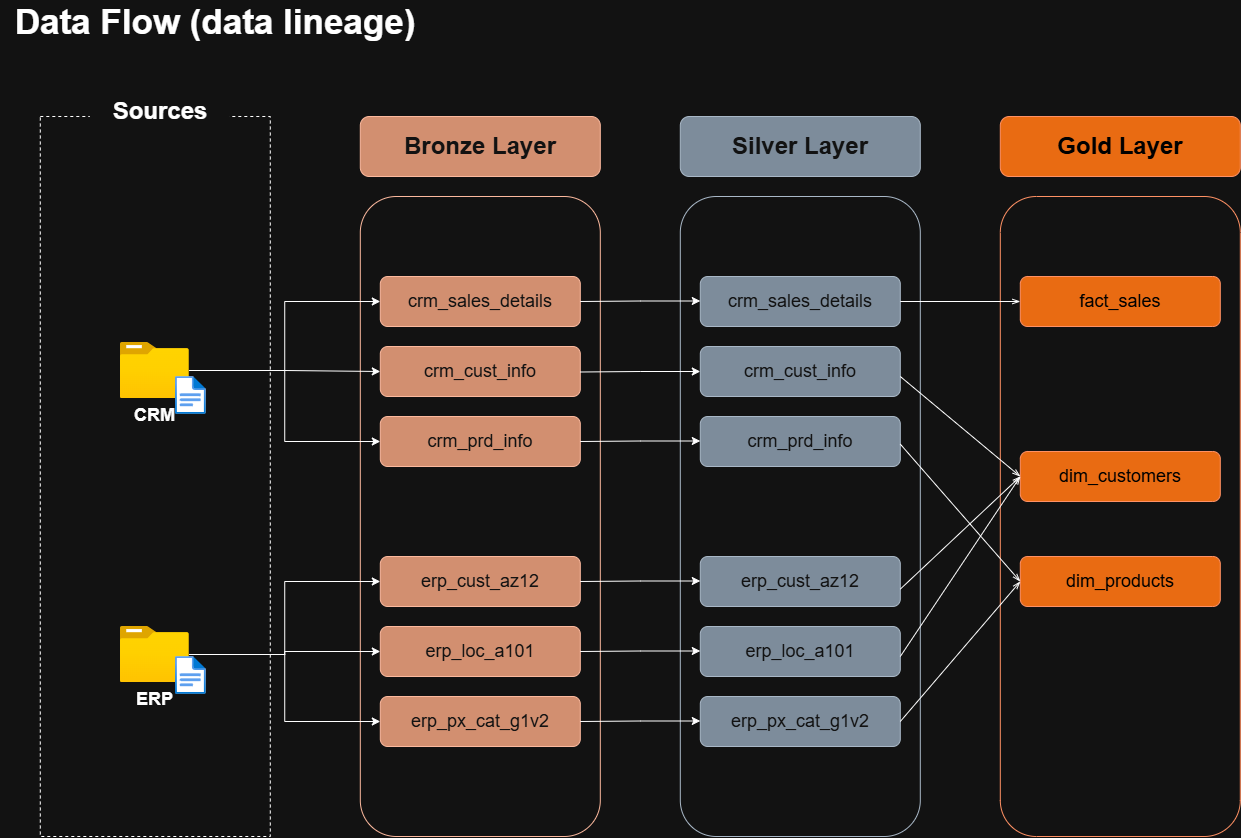

The diagram above was exported from draw.io. Its source (the exported page's mxGraphModel, read from the mxfile embedded in the PNG):
<mxGraphModel dx="1950" dy="1179" grid="1" gridSize="10" guides="1" tooltips="1" connect="1" arrows="1" fold="1" page="1" pageScale="1" pageWidth="1920" pageHeight="1200" math="0" shadow="0">
  <root>
    <mxCell id="0" />
    <mxCell id="1" parent="0" />
    <mxCell id="cPSx_eZEjvtIumwzlaRC-1" parent="1" style="rounded=0;whiteSpace=wrap;html=1;fillColor=none;dashed=1;" value="" vertex="1">
      <mxGeometry height="720" width="230" x="40" y="120" as="geometry" />
    </mxCell>
    <mxCell id="cPSx_eZEjvtIumwzlaRC-5" parent="1" style="rounded=1;whiteSpace=wrap;html=1;fillColor=none;fontColor=#ffffff;strokeColor=#6D1F00;" value="" vertex="1">
      <mxGeometry height="640" width="240" x="360" y="200" as="geometry" />
    </mxCell>
    <mxCell id="cPSx_eZEjvtIumwzlaRC-6" parent="1" style="rounded=1;whiteSpace=wrap;html=1;fillColor=none;fontColor=#ffffff;strokeColor=#314354;" value="" vertex="1">
      <mxGeometry height="640" width="240" x="680" y="200" as="geometry" />
    </mxCell>
    <mxCell id="cPSx_eZEjvtIumwzlaRC-7" parent="1" style="rounded=1;whiteSpace=wrap;html=1;fillColor=none;fontColor=#000000;strokeColor=#C73500;" value="" vertex="1">
      <mxGeometry height="640" width="240" x="1000" y="200" as="geometry" />
    </mxCell>
    <mxCell id="cPSx_eZEjvtIumwzlaRC-8" parent="1" style="rounded=1;whiteSpace=wrap;html=1;fillColor=#a0522d;strokeColor=#6D1F00;fontColor=#ffffff;" value="&lt;b&gt;&lt;font style=&quot;font-size: 24px;&quot;&gt;Bronze Layer&lt;/font&gt;&lt;/b&gt;" vertex="1">
      <mxGeometry height="60" width="240" x="360" y="120" as="geometry" />
    </mxCell>
    <mxCell id="cPSx_eZEjvtIumwzlaRC-9" parent="1" style="rounded=1;whiteSpace=wrap;html=1;fillColor=#647687;strokeColor=#314354;fontColor=#ffffff;" value="&lt;b&gt;&lt;font style=&quot;font-size: 24px;&quot;&gt;Silver Layer&lt;/font&gt;&lt;/b&gt;" vertex="1">
      <mxGeometry height="60" width="240" x="680" y="120" as="geometry" />
    </mxCell>
    <mxCell id="cPSx_eZEjvtIumwzlaRC-10" parent="1" style="rounded=1;whiteSpace=wrap;html=1;fillColor=#fa6800;strokeColor=#C73500;fontColor=#000000;" value="&lt;span style=&quot;color: light-dark(rgb(0, 0, 0), rgb(0, 0, 0));&quot;&gt;&lt;b&gt;&lt;font style=&quot;font-size: 24px;&quot;&gt;Gold Layer&lt;/font&gt;&lt;/b&gt;&lt;/span&gt;" vertex="1">
      <mxGeometry height="60" width="240" x="1000" y="120" as="geometry" />
    </mxCell>
    <mxCell id="cPSx_eZEjvtIumwzlaRC-11" parent="1" style="rounded=1;whiteSpace=wrap;html=1;fillColor=#a0522d;fontColor=#ffffff;strokeColor=#6D1F00;" value="&lt;font style=&quot;font-size: 18px;&quot;&gt;crm_sales_details&lt;/font&gt;" vertex="1">
      <mxGeometry height="50" width="200" x="380" y="280" as="geometry" />
    </mxCell>
    <mxCell id="cPSx_eZEjvtIumwzlaRC-12" parent="1" style="rounded=1;whiteSpace=wrap;html=1;fillColor=#a0522d;fontColor=#ffffff;strokeColor=#6D1F00;" value="&lt;font style=&quot;font-size: 18px;&quot;&gt;crm_cust_info&lt;/font&gt;" vertex="1">
      <mxGeometry height="50" width="200" x="380" y="350" as="geometry" />
    </mxCell>
    <mxCell id="cPSx_eZEjvtIumwzlaRC-13" parent="1" style="rounded=1;whiteSpace=wrap;html=1;fillColor=#a0522d;fontColor=#ffffff;strokeColor=#6D1F00;" value="&lt;font style=&quot;font-size: 18px;&quot;&gt;crm_prd_info&lt;/font&gt;" vertex="1">
      <mxGeometry height="50" width="200" x="380" y="420" as="geometry" />
    </mxCell>
    <mxCell id="cPSx_eZEjvtIumwzlaRC-14" parent="1" style="rounded=1;whiteSpace=wrap;html=1;fillColor=#a0522d;fontColor=#ffffff;strokeColor=#6D1F00;" value="&lt;font style=&quot;font-size: 18px;&quot;&gt;erp_cust_az12&lt;/font&gt;" vertex="1">
      <mxGeometry height="50" width="200" x="380" y="560" as="geometry" />
    </mxCell>
    <mxCell id="cPSx_eZEjvtIumwzlaRC-15" parent="1" style="rounded=1;whiteSpace=wrap;html=1;fillColor=#a0522d;fontColor=#ffffff;strokeColor=#6D1F00;" value="&lt;font style=&quot;font-size: 18px;&quot;&gt;erp_loc_a101&lt;/font&gt;" vertex="1">
      <mxGeometry height="50" width="200" x="380" y="630" as="geometry" />
    </mxCell>
    <mxCell id="cPSx_eZEjvtIumwzlaRC-16" parent="1" style="rounded=1;whiteSpace=wrap;html=1;fillColor=#a0522d;fontColor=#ffffff;strokeColor=#6D1F00;" value="&lt;font style=&quot;font-size: 18px;&quot;&gt;erp_px_cat_g1v2&lt;/font&gt;" vertex="1">
      <mxGeometry height="50" width="200" x="380" y="700" as="geometry" />
    </mxCell>
    <mxCell id="cPSx_eZEjvtIumwzlaRC-17" parent="1" style="rounded=1;whiteSpace=wrap;html=1;fillColor=#647687;fontColor=#ffffff;strokeColor=#314354;" value="&lt;span style=&quot;font-size: 18px;&quot;&gt;crm_sales_details&lt;/span&gt;" vertex="1">
      <mxGeometry height="50" width="200" x="700" y="280" as="geometry" />
    </mxCell>
    <mxCell id="cPSx_eZEjvtIumwzlaRC-18" parent="1" style="rounded=1;whiteSpace=wrap;html=1;fillColor=#647687;fontColor=#ffffff;strokeColor=#314354;" value="&lt;span style=&quot;font-size: 18px;&quot;&gt;crm_cust_info&lt;/span&gt;" vertex="1">
      <mxGeometry height="50" width="200" x="700" y="350" as="geometry" />
    </mxCell>
    <mxCell id="cPSx_eZEjvtIumwzlaRC-19" parent="1" style="rounded=1;whiteSpace=wrap;html=1;fillColor=#647687;fontColor=#ffffff;strokeColor=#314354;" value="&lt;span style=&quot;font-size: 18px;&quot;&gt;crm_prd_info&lt;/span&gt;" vertex="1">
      <mxGeometry height="50" width="200" x="700" y="420" as="geometry" />
    </mxCell>
    <mxCell id="cPSx_eZEjvtIumwzlaRC-20" parent="1" style="rounded=1;whiteSpace=wrap;html=1;fillColor=#647687;fontColor=#ffffff;strokeColor=#314354;" value="&lt;span style=&quot;font-size: 18px;&quot;&gt;erp_cust_az12&lt;/span&gt;" vertex="1">
      <mxGeometry height="50" width="200" x="700" y="560" as="geometry" />
    </mxCell>
    <mxCell id="cPSx_eZEjvtIumwzlaRC-21" parent="1" style="rounded=1;whiteSpace=wrap;html=1;fillColor=#647687;fontColor=#ffffff;strokeColor=#314354;" value="&lt;span style=&quot;font-size: 18px;&quot;&gt;erp_loc_a101&lt;/span&gt;" vertex="1">
      <mxGeometry height="50" width="200" x="700" y="630" as="geometry" />
    </mxCell>
    <mxCell id="cPSx_eZEjvtIumwzlaRC-22" parent="1" style="rounded=1;whiteSpace=wrap;html=1;fillColor=#647687;fontColor=#ffffff;strokeColor=#314354;" value="&lt;span style=&quot;font-size: 18px;&quot;&gt;erp_px_cat_g1v2&lt;/span&gt;" vertex="1">
      <mxGeometry height="50" width="200" x="700" y="700" as="geometry" />
    </mxCell>
    <mxCell id="cPSx_eZEjvtIumwzlaRC-23" parent="1" style="rounded=1;whiteSpace=wrap;html=1;fillColor=#fa6800;fontColor=#000000;strokeColor=#C73500;" value="&lt;font style=&quot;font-size: 18px; color: light-dark(rgb(0, 0, 0), rgb(0, 0, 0));&quot;&gt;fact_sales&lt;/font&gt;" vertex="1">
      <mxGeometry height="50" width="200" x="1020" y="280" as="geometry" />
    </mxCell>
    <mxCell id="cPSx_eZEjvtIumwzlaRC-25" parent="1" style="rounded=1;whiteSpace=wrap;html=1;fillColor=#fa6800;fontColor=#000000;strokeColor=#C73500;" value="&lt;span style=&quot;color: light-dark(rgb(0, 0, 0), rgb(0, 0, 0));&quot;&gt;&lt;font style=&quot;font-size: 18px;&quot;&gt;dim_customers&lt;/font&gt;&lt;/span&gt;" vertex="1">
      <mxGeometry height="50" width="200" x="1020" y="455" as="geometry" />
    </mxCell>
    <mxCell id="cPSx_eZEjvtIumwzlaRC-28" parent="1" style="rounded=1;whiteSpace=wrap;html=1;fillColor=#fa6800;fontColor=#000000;strokeColor=#C73500;" value="&lt;span style=&quot;color: light-dark(rgb(0, 0, 0), rgb(0, 0, 0));&quot;&gt;&lt;font style=&quot;font-size: 18px;&quot;&gt;dim_products&lt;/font&gt;&lt;/span&gt;" vertex="1">
      <mxGeometry height="50" width="200" x="1020" y="560" as="geometry" />
    </mxCell>
    <mxCell id="cPSx_eZEjvtIumwzlaRC-29" parent="1" style="text;html=1;whiteSpace=wrap;strokeColor=none;fillColor=default;align=center;verticalAlign=middle;rounded=0;" value="&lt;b&gt;&lt;font style=&quot;font-size: 24px;&quot;&gt;Sources&lt;/font&gt;&lt;/b&gt;" vertex="1">
      <mxGeometry height="50" width="140" x="90" y="90" as="geometry" />
    </mxCell>
    <mxCell id="cPSx_eZEjvtIumwzlaRC-52" edge="1" parent="1" source="cPSx_eZEjvtIumwzlaRC-31" style="edgeStyle=orthogonalEdgeStyle;rounded=0;orthogonalLoop=1;jettySize=auto;html=1;entryX=0;entryY=0.5;entryDx=0;entryDy=0;" target="cPSx_eZEjvtIumwzlaRC-12">
      <mxGeometry relative="1" as="geometry" />
    </mxCell>
    <mxCell id="cPSx_eZEjvtIumwzlaRC-54" edge="1" parent="1" source="cPSx_eZEjvtIumwzlaRC-31" style="edgeStyle=orthogonalEdgeStyle;rounded=0;orthogonalLoop=1;jettySize=auto;html=1;entryX=0;entryY=0.5;entryDx=0;entryDy=0;" target="cPSx_eZEjvtIumwzlaRC-13">
      <mxGeometry relative="1" as="geometry" />
    </mxCell>
    <mxCell id="cPSx_eZEjvtIumwzlaRC-60" edge="1" parent="1" source="cPSx_eZEjvtIumwzlaRC-31" style="edgeStyle=orthogonalEdgeStyle;rounded=0;orthogonalLoop=1;jettySize=auto;html=1;entryX=0;entryY=0.5;entryDx=0;entryDy=0;" target="cPSx_eZEjvtIumwzlaRC-11">
      <mxGeometry relative="1" as="geometry" />
    </mxCell>
    <mxCell id="cPSx_eZEjvtIumwzlaRC-31" parent="1" style="image;aspect=fixed;html=1;points=[];align=center;fontSize=12;image=img/lib/azure2/general/Folder_Blank.svg;" value="&lt;b&gt;&lt;font style=&quot;font-size: 18px;&quot;&gt;CRM&lt;/font&gt;&lt;/b&gt;" vertex="1">
      <mxGeometry height="56.00000000000001" width="69" x="120" y="346" as="geometry" />
    </mxCell>
    <mxCell id="cPSx_eZEjvtIumwzlaRC-55" edge="1" parent="1" source="cPSx_eZEjvtIumwzlaRC-32" style="edgeStyle=orthogonalEdgeStyle;rounded=0;orthogonalLoop=1;jettySize=auto;html=1;entryX=0;entryY=0.5;entryDx=0;entryDy=0;" target="cPSx_eZEjvtIumwzlaRC-15">
      <mxGeometry relative="1" as="geometry" />
    </mxCell>
    <mxCell id="cPSx_eZEjvtIumwzlaRC-56" edge="1" parent="1" source="cPSx_eZEjvtIumwzlaRC-32" style="edgeStyle=orthogonalEdgeStyle;rounded=0;orthogonalLoop=1;jettySize=auto;html=1;entryX=0;entryY=0.5;entryDx=0;entryDy=0;" target="cPSx_eZEjvtIumwzlaRC-14">
      <mxGeometry relative="1" as="geometry" />
    </mxCell>
    <mxCell id="cPSx_eZEjvtIumwzlaRC-59" edge="1" parent="1" source="cPSx_eZEjvtIumwzlaRC-32" style="edgeStyle=orthogonalEdgeStyle;rounded=0;orthogonalLoop=1;jettySize=auto;html=1;entryX=0;entryY=0.5;entryDx=0;entryDy=0;" target="cPSx_eZEjvtIumwzlaRC-16">
      <mxGeometry relative="1" as="geometry" />
    </mxCell>
    <mxCell id="cPSx_eZEjvtIumwzlaRC-32" parent="1" style="image;aspect=fixed;html=1;points=[];align=center;fontSize=12;image=img/lib/azure2/general/Folder_Blank.svg;" value="&lt;b&gt;&lt;font style=&quot;font-size: 18px;&quot;&gt;ERP&lt;/font&gt;&lt;/b&gt;" vertex="1">
      <mxGeometry height="56.00000000000001" width="69" x="120" y="630" as="geometry" />
    </mxCell>
    <mxCell id="cPSx_eZEjvtIumwzlaRC-34" parent="1" style="image;aspect=fixed;html=1;points=[];align=center;fontSize=12;image=img/lib/azure2/general/File.svg;" value="" vertex="1">
      <mxGeometry height="38" width="30.84" x="175.16" y="380" as="geometry" />
    </mxCell>
    <mxCell id="cPSx_eZEjvtIumwzlaRC-35" parent="1" style="image;aspect=fixed;html=1;points=[];align=center;fontSize=12;image=img/lib/azure2/general/File.svg;" value="" vertex="1">
      <mxGeometry height="38" width="30.84" x="175.16" y="660" as="geometry" />
    </mxCell>
    <mxCell id="cPSx_eZEjvtIumwzlaRC-42" edge="1" parent="1" source="cPSx_eZEjvtIumwzlaRC-11" style="endArrow=classic;html=1;rounded=0;exitX=1;exitY=0.5;exitDx=0;exitDy=0;" value="">
      <mxGeometry height="50" relative="1" width="50" as="geometry">
        <Array as="points">
          <mxPoint x="640" y="304.5" />
        </Array>
        <mxPoint x="590" y="304.5" as="sourcePoint" />
        <mxPoint x="700" y="304.5" as="targetPoint" />
      </mxGeometry>
    </mxCell>
    <mxCell id="cPSx_eZEjvtIumwzlaRC-43" edge="1" parent="1" style="endArrow=classic;html=1;rounded=0;exitX=1;exitY=0.5;exitDx=0;exitDy=0;" value="">
      <mxGeometry height="50" relative="1" width="50" as="geometry">
        <Array as="points">
          <mxPoint x="640" y="724.5" />
        </Array>
        <mxPoint x="580" y="725" as="sourcePoint" />
        <mxPoint x="700" y="724.5" as="targetPoint" />
      </mxGeometry>
    </mxCell>
    <mxCell id="cPSx_eZEjvtIumwzlaRC-44" edge="1" parent="1" style="endArrow=classic;html=1;rounded=0;exitX=1;exitY=0.5;exitDx=0;exitDy=0;" value="">
      <mxGeometry height="50" relative="1" width="50" as="geometry">
        <Array as="points">
          <mxPoint x="640" y="654.5" />
        </Array>
        <mxPoint x="580" y="655" as="sourcePoint" />
        <mxPoint x="700" y="654.5" as="targetPoint" />
      </mxGeometry>
    </mxCell>
    <mxCell id="cPSx_eZEjvtIumwzlaRC-45" edge="1" parent="1" style="endArrow=classic;html=1;rounded=0;exitX=1;exitY=0.5;exitDx=0;exitDy=0;" value="">
      <mxGeometry height="50" relative="1" width="50" as="geometry">
        <Array as="points">
          <mxPoint x="640" y="375" />
        </Array>
        <mxPoint x="580" y="375.5" as="sourcePoint" />
        <mxPoint x="700" y="375" as="targetPoint" />
      </mxGeometry>
    </mxCell>
    <mxCell id="cPSx_eZEjvtIumwzlaRC-46" edge="1" parent="1" style="endArrow=classic;html=1;rounded=0;exitX=1;exitY=0.5;exitDx=0;exitDy=0;" value="">
      <mxGeometry height="50" relative="1" width="50" as="geometry">
        <Array as="points">
          <mxPoint x="640" y="584.5" />
        </Array>
        <mxPoint x="580" y="585" as="sourcePoint" />
        <mxPoint x="700" y="584.5" as="targetPoint" />
      </mxGeometry>
    </mxCell>
    <mxCell id="cPSx_eZEjvtIumwzlaRC-47" edge="1" parent="1" style="endArrow=classic;html=1;rounded=0;exitX=1;exitY=0.5;exitDx=0;exitDy=0;" value="">
      <mxGeometry height="50" relative="1" width="50" as="geometry">
        <Array as="points">
          <mxPoint x="640" y="444.5" />
        </Array>
        <mxPoint x="580" y="445" as="sourcePoint" />
        <mxPoint x="700" y="444.5" as="targetPoint" />
      </mxGeometry>
    </mxCell>
    <mxCell id="cPSx_eZEjvtIumwzlaRC-48" edge="1" parent="1" source="cPSx_eZEjvtIumwzlaRC-22" style="endArrow=openThin;html=1;rounded=0;exitX=1;exitY=0.5;exitDx=0;exitDy=0;endFill=0;entryX=0;entryY=0.5;entryDx=0;entryDy=0;" target="cPSx_eZEjvtIumwzlaRC-28" value="">
      <mxGeometry height="50" relative="1" width="50" as="geometry">
        <Array as="points" />
        <mxPoint x="900" y="730.25" as="sourcePoint" />
        <mxPoint x="1110" y="719.75" as="targetPoint" />
      </mxGeometry>
    </mxCell>
    <mxCell id="cPSx_eZEjvtIumwzlaRC-50" parent="1" style="text;html=1;whiteSpace=wrap;strokeColor=none;fillColor=none;align=center;verticalAlign=middle;rounded=0;" value="&lt;b&gt;&lt;font style=&quot;font-size: 35px;&quot;&gt;Data Flow (data lineage)&lt;/font&gt;&lt;/b&gt;" vertex="1">
      <mxGeometry height="30" width="430" y="10" as="geometry" />
    </mxCell>
    <mxCell id="0s_r747GnUnV7AxFyhCI-1" edge="1" parent="1" style="endArrow=openThin;html=1;rounded=0;exitX=1;exitY=0.5;exitDx=0;exitDy=0;endFill=0;entryX=0;entryY=0.5;entryDx=0;entryDy=0;" target="cPSx_eZEjvtIumwzlaRC-25" value="">
      <mxGeometry height="50" relative="1" width="50" as="geometry">
        <Array as="points" />
        <mxPoint x="900" y="660" as="sourcePoint" />
        <mxPoint x="1020" y="514.75" as="targetPoint" />
      </mxGeometry>
    </mxCell>
    <mxCell id="0s_r747GnUnV7AxFyhCI-2" edge="1" parent="1" style="endArrow=openThin;html=1;rounded=0;exitX=1;exitY=0.5;exitDx=0;exitDy=0;endFill=0;entryX=0;entryY=0.5;entryDx=0;entryDy=0;" target="cPSx_eZEjvtIumwzlaRC-28" value="">
      <mxGeometry height="50" relative="1" width="50" as="geometry">
        <Array as="points" />
        <mxPoint x="900" y="447.63" as="sourcePoint" />
        <mxPoint x="1020" y="302.38" as="targetPoint" />
      </mxGeometry>
    </mxCell>
    <mxCell id="0s_r747GnUnV7AxFyhCI-3" edge="1" parent="1" style="endArrow=openThin;html=1;rounded=0;exitX=1;exitY=0.5;exitDx=0;exitDy=0;endFill=0;entryX=0;entryY=0.5;entryDx=0;entryDy=0;" target="cPSx_eZEjvtIumwzlaRC-25" value="">
      <mxGeometry height="50" relative="1" width="50" as="geometry">
        <Array as="points" />
        <mxPoint x="900" y="592.63" as="sourcePoint" />
        <mxPoint x="1020" y="447.38" as="targetPoint" />
      </mxGeometry>
    </mxCell>
    <mxCell id="0s_r747GnUnV7AxFyhCI-4" edge="1" parent="1" source="cPSx_eZEjvtIumwzlaRC-17" style="endArrow=openThin;html=1;rounded=0;endFill=0;entryX=0;entryY=0.5;entryDx=0;entryDy=0;exitX=1;exitY=0.5;exitDx=0;exitDy=0;" target="cPSx_eZEjvtIumwzlaRC-23" value="">
      <mxGeometry height="50" relative="1" width="50" as="geometry">
        <Array as="points" />
        <mxPoint x="890" y="300" as="sourcePoint" />
        <mxPoint x="1030" y="303.28999999999996" as="targetPoint" />
      </mxGeometry>
    </mxCell>
    <mxCell id="0s_r747GnUnV7AxFyhCI-5" edge="1" parent="1" style="endArrow=openThin;html=1;rounded=0;exitX=1;exitY=0.5;exitDx=0;exitDy=0;endFill=0;entryX=0;entryY=0.5;entryDx=0;entryDy=0;" target="cPSx_eZEjvtIumwzlaRC-25" value="">
      <mxGeometry height="50" relative="1" width="50" as="geometry">
        <Array as="points" />
        <mxPoint x="900" y="380" as="sourcePoint" />
        <mxPoint x="1020" y="234.75" as="targetPoint" />
      </mxGeometry>
    </mxCell>
  </root>
</mxGraphModel>